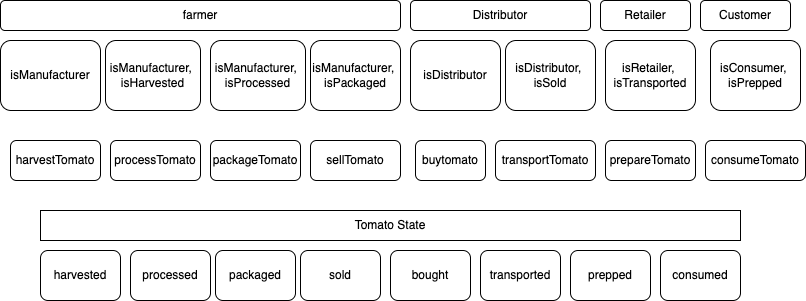

The diagram above was exported from draw.io. Its source (the exported page's mxGraphModel, read from the mxfile embedded in the PNG):
<mxGraphModel dx="1033" dy="626" grid="1" gridSize="10" guides="1" tooltips="1" connect="1" arrows="1" fold="1" page="1" pageScale="1" pageWidth="850" pageHeight="1100" math="0" shadow="0">
  <root>
    <mxCell id="0" />
    <mxCell id="1" parent="0" />
    <mxCell id="9clwiVhzDuF5O1S3USa2-1" value="harvestTomato" style="rounded=1;whiteSpace=wrap;html=1;" vertex="1" parent="1">
      <mxGeometry x="20" y="280" width="90" height="40" as="geometry" />
    </mxCell>
    <mxCell id="9clwiVhzDuF5O1S3USa2-2" value="processTomato" style="rounded=1;whiteSpace=wrap;html=1;" vertex="1" parent="1">
      <mxGeometry x="120" y="280" width="90" height="40" as="geometry" />
    </mxCell>
    <mxCell id="9clwiVhzDuF5O1S3USa2-3" value="packageTomato&lt;span style=&quot;color: rgba(0 , 0 , 0 , 0) ; font-family: monospace ; font-size: 0px&quot;&gt;%3CmxGraphModel%3E%3Croot%3E%3CmxCell%20id%3D%220%22%2F%3E%3CmxCell%20id%3D%221%22%20parent%3D%220%22%2F%3E%3CmxCell%20id%3D%222%22%20value%3D%22processTomato%22%20style%3D%22rounded%3D1%3BwhiteSpace%3Dwrap%3Bhtml%3D1%3B%22%20vertex%3D%221%22%20parent%3D%221%22%3E%3CmxGeometry%20x%3D%22200%22%20y%3D%22100%22%20width%3D%22100%22%20height%3D%2240%22%20as%3D%22geometry%22%2F%3E%3C%2FmxCell%3E%3C%2Froot%3E%3C%2FmxGraphModel%3E&lt;/span&gt;" style="rounded=1;whiteSpace=wrap;html=1;" vertex="1" parent="1">
      <mxGeometry x="220" y="280" width="90" height="40" as="geometry" />
    </mxCell>
    <mxCell id="9clwiVhzDuF5O1S3USa2-4" value="sellTomato" style="rounded=1;whiteSpace=wrap;html=1;" vertex="1" parent="1">
      <mxGeometry x="320" y="280" width="90" height="40" as="geometry" />
    </mxCell>
    <mxCell id="9clwiVhzDuF5O1S3USa2-5" value="buytomato" style="rounded=1;whiteSpace=wrap;html=1;" vertex="1" parent="1">
      <mxGeometry x="425" y="280" width="70" height="40" as="geometry" />
    </mxCell>
    <mxCell id="9clwiVhzDuF5O1S3USa2-6" value="transportTomato" style="rounded=1;whiteSpace=wrap;html=1;" vertex="1" parent="1">
      <mxGeometry x="505" y="280" width="100" height="40" as="geometry" />
    </mxCell>
    <mxCell id="9clwiVhzDuF5O1S3USa2-7" value="prepareTomato" style="rounded=1;whiteSpace=wrap;html=1;" vertex="1" parent="1">
      <mxGeometry x="615" y="280" width="90" height="40" as="geometry" />
    </mxCell>
    <mxCell id="9clwiVhzDuF5O1S3USa2-8" value="consumeTomato" style="rounded=1;whiteSpace=wrap;html=1;" vertex="1" parent="1">
      <mxGeometry x="715" y="280" width="100" height="40" as="geometry" />
    </mxCell>
    <mxCell id="9clwiVhzDuF5O1S3USa2-15" value="farmer" style="rounded=1;whiteSpace=wrap;html=1;" vertex="1" parent="1">
      <mxGeometry x="10" y="140" width="400" height="30" as="geometry" />
    </mxCell>
    <mxCell id="9clwiVhzDuF5O1S3USa2-16" value="Distributor" style="rounded=1;whiteSpace=wrap;html=1;" vertex="1" parent="1">
      <mxGeometry x="420" y="140" width="180" height="30" as="geometry" />
    </mxCell>
    <mxCell id="9clwiVhzDuF5O1S3USa2-17" value="Retailer" style="rounded=1;whiteSpace=wrap;html=1;" vertex="1" parent="1">
      <mxGeometry x="610" y="140" width="90" height="30" as="geometry" />
    </mxCell>
    <mxCell id="9clwiVhzDuF5O1S3USa2-18" value="Customer" style="rounded=1;whiteSpace=wrap;html=1;" vertex="1" parent="1">
      <mxGeometry x="710" y="140" width="90" height="30" as="geometry" />
    </mxCell>
    <mxCell id="9clwiVhzDuF5O1S3USa2-19" value="isManufacturer" style="rounded=1;whiteSpace=wrap;html=1;" vertex="1" parent="1">
      <mxGeometry x="10" y="180" width="100" height="70" as="geometry" />
    </mxCell>
    <mxCell id="9clwiVhzDuF5O1S3USa2-20" value="isManufacturer,&amp;nbsp;&lt;br&gt;isHarvested" style="rounded=1;whiteSpace=wrap;html=1;" vertex="1" parent="1">
      <mxGeometry x="115" y="180" width="95" height="70" as="geometry" />
    </mxCell>
    <mxCell id="9clwiVhzDuF5O1S3USa2-21" value="isManufacturer,&amp;nbsp;&lt;br&gt;isProcessed" style="rounded=1;whiteSpace=wrap;html=1;" vertex="1" parent="1">
      <mxGeometry x="220" y="180" width="95" height="70" as="geometry" />
    </mxCell>
    <mxCell id="9clwiVhzDuF5O1S3USa2-22" value="isManufacturer,&amp;nbsp;&lt;br&gt;isPackaged" style="rounded=1;whiteSpace=wrap;html=1;" vertex="1" parent="1">
      <mxGeometry x="320" y="180" width="90" height="70" as="geometry" />
    </mxCell>
    <mxCell id="9clwiVhzDuF5O1S3USa2-23" value="isDistributor" style="rounded=1;whiteSpace=wrap;html=1;" vertex="1" parent="1">
      <mxGeometry x="420" y="180" width="90" height="70" as="geometry" />
    </mxCell>
    <mxCell id="9clwiVhzDuF5O1S3USa2-24" value="isDistributor,&amp;nbsp;&lt;br&gt;isSold" style="rounded=1;whiteSpace=wrap;html=1;" vertex="1" parent="1">
      <mxGeometry x="515" y="180" width="90" height="70" as="geometry" />
    </mxCell>
    <mxCell id="9clwiVhzDuF5O1S3USa2-25" value="isRetailer,&amp;nbsp;&lt;br&gt;isTransported" style="rounded=1;whiteSpace=wrap;html=1;" vertex="1" parent="1">
      <mxGeometry x="615" y="180" width="90" height="70" as="geometry" />
    </mxCell>
    <mxCell id="9clwiVhzDuF5O1S3USa2-26" value="isConsumer,&amp;nbsp;&lt;br&gt;isPrepped" style="rounded=1;whiteSpace=wrap;html=1;" vertex="1" parent="1">
      <mxGeometry x="720" y="180" width="90" height="70" as="geometry" />
    </mxCell>
    <mxCell id="9clwiVhzDuF5O1S3USa2-29" value="harvested" style="rounded=1;whiteSpace=wrap;html=1;" vertex="1" parent="1">
      <mxGeometry x="50" y="390" width="80" height="50" as="geometry" />
    </mxCell>
    <mxCell id="9clwiVhzDuF5O1S3USa2-30" value="processed" style="rounded=1;whiteSpace=wrap;html=1;" vertex="1" parent="1">
      <mxGeometry x="140" y="390" width="80" height="50" as="geometry" />
    </mxCell>
    <mxCell id="9clwiVhzDuF5O1S3USa2-31" value="packaged" style="rounded=1;whiteSpace=wrap;html=1;" vertex="1" parent="1">
      <mxGeometry x="225" y="390" width="80" height="50" as="geometry" />
    </mxCell>
    <mxCell id="9clwiVhzDuF5O1S3USa2-32" value="sold" style="rounded=1;whiteSpace=wrap;html=1;" vertex="1" parent="1">
      <mxGeometry x="310" y="390" width="80" height="50" as="geometry" />
    </mxCell>
    <mxCell id="9clwiVhzDuF5O1S3USa2-33" value="bought" style="rounded=1;whiteSpace=wrap;html=1;" vertex="1" parent="1">
      <mxGeometry x="400" y="390" width="80" height="50" as="geometry" />
    </mxCell>
    <mxCell id="9clwiVhzDuF5O1S3USa2-34" value="transported" style="rounded=1;whiteSpace=wrap;html=1;" vertex="1" parent="1">
      <mxGeometry x="490" y="390" width="80" height="50" as="geometry" />
    </mxCell>
    <mxCell id="9clwiVhzDuF5O1S3USa2-35" value="prepped" style="rounded=1;whiteSpace=wrap;html=1;" vertex="1" parent="1">
      <mxGeometry x="580" y="390" width="80" height="50" as="geometry" />
    </mxCell>
    <mxCell id="9clwiVhzDuF5O1S3USa2-36" value="consumed" style="rounded=1;whiteSpace=wrap;html=1;" vertex="1" parent="1">
      <mxGeometry x="670" y="390" width="80" height="50" as="geometry" />
    </mxCell>
    <mxCell id="9clwiVhzDuF5O1S3USa2-39" value="Tomato State" style="rounded=0;whiteSpace=wrap;html=1;" vertex="1" parent="1">
      <mxGeometry x="50" y="350" width="700" height="30" as="geometry" />
    </mxCell>
  </root>
</mxGraphModel>